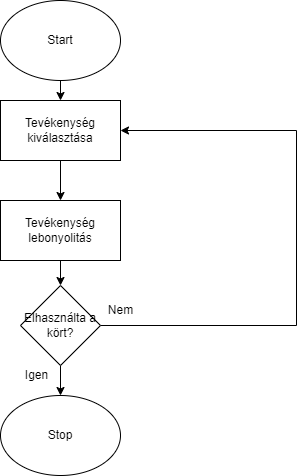

The diagram above was exported from draw.io. Its source (the exported page's mxGraphModel, read from the mxfile embedded in the PNG):
<mxGraphModel dx="1102" dy="865" grid="1" gridSize="10" guides="1" tooltips="1" connect="1" arrows="1" fold="1" page="1" pageScale="1" pageWidth="827" pageHeight="1169" math="0" shadow="0">
  <root>
    <mxCell id="0" />
    <mxCell id="1" parent="0" />
    <mxCell id="59rdm9LX1DP7MkxRAjjm-48" style="edgeStyle=orthogonalEdgeStyle;rounded=0;orthogonalLoop=1;jettySize=auto;html=1;exitX=0.5;exitY=1;exitDx=0;exitDy=0;entryX=0.5;entryY=0;entryDx=0;entryDy=0;" parent="1" source="59rdm9LX1DP7MkxRAjjm-2" target="59rdm9LX1DP7MkxRAjjm-22" edge="1">
      <mxGeometry relative="1" as="geometry" />
    </mxCell>
    <mxCell id="59rdm9LX1DP7MkxRAjjm-2" value="Start" style="ellipse;whiteSpace=wrap;html=1;" parent="1" vertex="1">
      <mxGeometry x="294" y="10" width="120" height="80" as="geometry" />
    </mxCell>
    <mxCell id="59rdm9LX1DP7MkxRAjjm-49" style="edgeStyle=orthogonalEdgeStyle;rounded=0;orthogonalLoop=1;jettySize=auto;html=1;exitX=0.5;exitY=1;exitDx=0;exitDy=0;entryX=0.5;entryY=0;entryDx=0;entryDy=0;" parent="1" source="59rdm9LX1DP7MkxRAjjm-3" target="59rdm9LX1DP7MkxRAjjm-4" edge="1">
      <mxGeometry relative="1" as="geometry" />
    </mxCell>
    <mxCell id="59rdm9LX1DP7MkxRAjjm-3" value="Tevékenység lebonyolitás" style="rounded=0;whiteSpace=wrap;html=1;" parent="1" vertex="1">
      <mxGeometry x="294" y="210" width="120" height="60" as="geometry" />
    </mxCell>
    <mxCell id="59rdm9LX1DP7MkxRAjjm-24" style="edgeStyle=orthogonalEdgeStyle;rounded=0;orthogonalLoop=1;jettySize=auto;html=1;exitX=1;exitY=0.5;exitDx=0;exitDy=0;entryX=1;entryY=0.5;entryDx=0;entryDy=0;" parent="1" source="59rdm9LX1DP7MkxRAjjm-4" target="59rdm9LX1DP7MkxRAjjm-22" edge="1">
      <mxGeometry relative="1" as="geometry">
        <Array as="points">
          <mxPoint x="590" y="335" />
          <mxPoint x="590" y="140" />
        </Array>
      </mxGeometry>
    </mxCell>
    <mxCell id="59rdm9LX1DP7MkxRAjjm-42" style="edgeStyle=orthogonalEdgeStyle;rounded=0;orthogonalLoop=1;jettySize=auto;html=1;exitX=0.5;exitY=1;exitDx=0;exitDy=0;entryX=0.5;entryY=0;entryDx=0;entryDy=0;" parent="1" source="59rdm9LX1DP7MkxRAjjm-4" target="59rdm9LX1DP7MkxRAjjm-7" edge="1">
      <mxGeometry relative="1" as="geometry" />
    </mxCell>
    <mxCell id="59rdm9LX1DP7MkxRAjjm-4" value="Elhasználta a kört?" style="rhombus;whiteSpace=wrap;html=1;" parent="1" vertex="1">
      <mxGeometry x="314" y="295" width="80" height="80" as="geometry" />
    </mxCell>
    <mxCell id="59rdm9LX1DP7MkxRAjjm-7" value="Stop" style="ellipse;whiteSpace=wrap;html=1;" parent="1" vertex="1">
      <mxGeometry x="294" y="405" width="120" height="80" as="geometry" />
    </mxCell>
    <mxCell id="Z70vv7VB_SpF6pSgNbgC-3" style="edgeStyle=orthogonalEdgeStyle;rounded=0;orthogonalLoop=1;jettySize=auto;html=1;exitX=0.5;exitY=1;exitDx=0;exitDy=0;entryX=0.5;entryY=0;entryDx=0;entryDy=0;" edge="1" parent="1" source="59rdm9LX1DP7MkxRAjjm-22" target="59rdm9LX1DP7MkxRAjjm-3">
      <mxGeometry relative="1" as="geometry" />
    </mxCell>
    <mxCell id="59rdm9LX1DP7MkxRAjjm-22" value="Tevékenység kiválasztása" style="rounded=0;whiteSpace=wrap;html=1;" parent="1" vertex="1">
      <mxGeometry x="294" y="110" width="120" height="60" as="geometry" />
    </mxCell>
    <mxCell id="59rdm9LX1DP7MkxRAjjm-62" value="Nem" style="text;html=1;align=center;verticalAlign=middle;resizable=0;points=[];autosize=1;strokeColor=none;fillColor=none;" parent="1" vertex="1">
      <mxGeometry x="394" y="310" width="40" height="20" as="geometry" />
    </mxCell>
    <mxCell id="59rdm9LX1DP7MkxRAjjm-72" value="Igen" style="text;html=1;align=center;verticalAlign=middle;resizable=0;points=[];autosize=1;strokeColor=none;fillColor=none;" parent="1" vertex="1">
      <mxGeometry x="310" y="375" width="40" height="20" as="geometry" />
    </mxCell>
  </root>
</mxGraphModel>